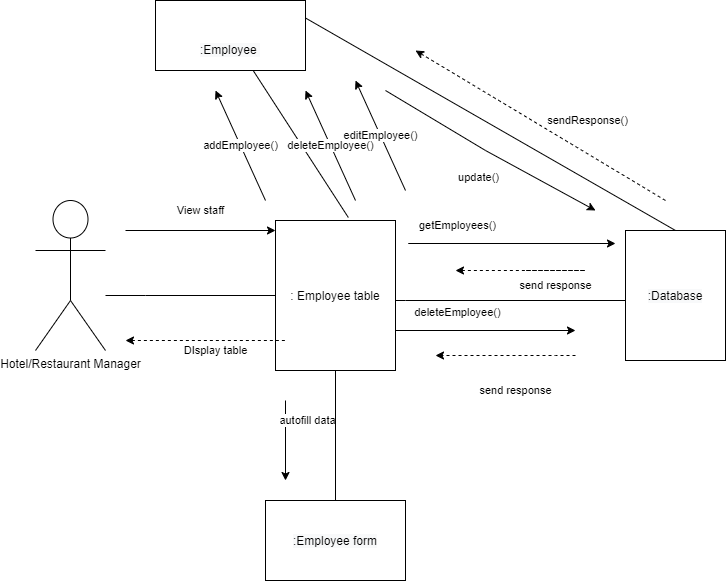

The diagram above was exported from draw.io. Its source (the exported page's mxGraphModel, read from the mxfile embedded in the PNG):
<mxGraphModel dx="1038" dy="579" grid="1" gridSize="10" guides="1" tooltips="1" connect="1" arrows="1" fold="1" page="1" pageScale="1" pageWidth="850" pageHeight="1100" math="0" shadow="0">
  <root>
    <mxCell id="0" />
    <mxCell id="1" parent="0" />
    <mxCell id="BPnJfp5n1sce65Ojcg5O-8" value="send response" style="edgeStyle=orthogonalEdgeStyle;rounded=0;orthogonalLoop=1;jettySize=auto;html=1;startArrow=classic;startFill=1;endArrow=none;endFill=0;dashed=1;" parent="1" edge="1">
      <mxGeometry x="0.0526" y="-15" relative="1" as="geometry">
        <mxPoint x="580" y="280" as="targetPoint" />
        <Array as="points">
          <mxPoint x="640" y="280" />
        </Array>
        <mxPoint as="offset" />
        <mxPoint x="510" y="280" as="sourcePoint" />
      </mxGeometry>
    </mxCell>
    <mxCell id="_fCt3K1sY7tsUqYbo7sy-4" value="autofill data" style="rounded=0;orthogonalLoop=1;jettySize=auto;html=1;" edge="1" parent="1">
      <mxGeometry x="-0.4906" y="22" relative="1" as="geometry">
        <mxPoint x="340" y="410" as="sourcePoint" />
        <mxPoint x="340" y="490" as="targetPoint" />
        <mxPoint as="offset" />
      </mxGeometry>
    </mxCell>
    <mxCell id="_fCt3K1sY7tsUqYbo7sy-13" style="edgeStyle=none;rounded=0;orthogonalLoop=1;jettySize=auto;html=1;entryX=0.5;entryY=0;entryDx=0;entryDy=0;endArrow=none;endFill=0;" edge="1" parent="1" source="BPnJfp5n1sce65Ojcg5O-1" target="BPnJfp5n1sce65Ojcg5O-2">
      <mxGeometry relative="1" as="geometry" />
    </mxCell>
    <mxCell id="_fCt3K1sY7tsUqYbo7sy-16" style="edgeStyle=none;rounded=0;orthogonalLoop=1;jettySize=auto;html=1;endArrow=none;endFill=0;exitX=0.607;exitY=-0.02;exitDx=0;exitDy=0;exitPerimeter=0;" edge="1" parent="1" source="BPnJfp5n1sce65Ojcg5O-1" target="_fCt3K1sY7tsUqYbo7sy-1">
      <mxGeometry relative="1" as="geometry" />
    </mxCell>
    <mxCell id="BPnJfp5n1sce65Ojcg5O-1" value="&lt;span&gt;: Employee table&lt;/span&gt;" style="rounded=0;whiteSpace=wrap;html=1;" parent="1" vertex="1">
      <mxGeometry x="330" y="230" width="120" height="150" as="geometry" />
    </mxCell>
    <mxCell id="BPnJfp5n1sce65Ojcg5O-2" value="&#10;&#10;&lt;span style=&quot;color: rgb(0, 0, 0); font-family: helvetica; font-size: 12px; font-style: normal; font-weight: 400; letter-spacing: normal; text-align: center; text-indent: 0px; text-transform: none; word-spacing: 0px; background-color: rgb(248, 249, 250); display: inline; float: none;&quot;&gt;:Employee form&lt;/span&gt;&#10;&#10;" style="rounded=0;whiteSpace=wrap;html=1;" parent="1" vertex="1">
      <mxGeometry x="320" y="510" width="140" height="80" as="geometry" />
    </mxCell>
    <mxCell id="sv8VQUu5kts6TJ2_sIAt-9" value="&#10;&#10;&lt;span style=&quot;color: rgb(0, 0, 0); font-family: helvetica; font-size: 11px; font-style: normal; font-weight: 400; letter-spacing: normal; text-align: center; text-indent: 0px; text-transform: none; word-spacing: 0px; background-color: rgb(255, 255, 255); display: inline; float: none;&quot;&gt;send response&lt;/span&gt;&#10;&#10;" style="edgeStyle=orthogonalEdgeStyle;rounded=0;orthogonalLoop=1;jettySize=auto;html=1;dashed=1;" parent="1" edge="1">
      <mxGeometry x="-0.1404" y="35" relative="1" as="geometry">
        <Array as="points">
          <mxPoint x="610" y="365" />
          <mxPoint x="610" y="365" />
        </Array>
        <mxPoint as="offset" />
        <mxPoint x="630" y="365" as="sourcePoint" />
        <mxPoint x="490" y="365" as="targetPoint" />
      </mxGeometry>
    </mxCell>
    <mxCell id="_fCt3K1sY7tsUqYbo7sy-9" value="sendResponse()" style="edgeStyle=none;rounded=0;orthogonalLoop=1;jettySize=auto;html=1;dashed=1;" edge="1" parent="1">
      <mxGeometry x="-0.2598" y="-29" relative="1" as="geometry">
        <mxPoint x="720" y="210" as="sourcePoint" />
        <mxPoint x="470" y="60" as="targetPoint" />
        <mxPoint as="offset" />
      </mxGeometry>
    </mxCell>
    <mxCell id="_fCt3K1sY7tsUqYbo7sy-14" style="edgeStyle=none;rounded=0;orthogonalLoop=1;jettySize=auto;html=1;endArrow=none;endFill=0;entryX=1;entryY=0.25;entryDx=0;entryDy=0;exitX=0.5;exitY=0;exitDx=0;exitDy=0;" edge="1" parent="1" source="BPnJfp5n1sce65Ojcg5O-3" target="_fCt3K1sY7tsUqYbo7sy-1">
      <mxGeometry relative="1" as="geometry">
        <mxPoint x="710" y="230" as="sourcePoint" />
      </mxGeometry>
    </mxCell>
    <mxCell id="BPnJfp5n1sce65Ojcg5O-3" value="&#10;&#10;&lt;span style=&quot;color: rgb(0, 0, 0); font-family: helvetica; font-size: 12px; font-style: normal; font-weight: 400; letter-spacing: normal; text-align: center; text-indent: 0px; text-transform: none; word-spacing: 0px; background-color: rgb(248, 249, 250); display: inline; float: none;&quot;&gt;:Database&lt;/span&gt;&#10;&#10;" style="rounded=0;whiteSpace=wrap;html=1;" parent="1" vertex="1">
      <mxGeometry x="680" y="240" width="100" height="130" as="geometry" />
    </mxCell>
    <mxCell id="BPnJfp5n1sce65Ojcg5O-5" style="edgeStyle=orthogonalEdgeStyle;rounded=0;orthogonalLoop=1;jettySize=auto;html=1;endArrow=none;endFill=0;" parent="1" source="_fCt3K1sY7tsUqYbo7sy-6" target="BPnJfp5n1sce65Ojcg5O-1" edge="1">
      <mxGeometry relative="1" as="geometry">
        <Array as="points">
          <mxPoint x="200" y="305" />
          <mxPoint x="200" y="305" />
        </Array>
        <mxPoint x="180" y="300" as="sourcePoint" />
      </mxGeometry>
    </mxCell>
    <mxCell id="BPnJfp5n1sce65Ojcg5O-6" value="View staff" style="edgeStyle=orthogonalEdgeStyle;rounded=0;orthogonalLoop=1;jettySize=auto;html=1;" parent="1" edge="1">
      <mxGeometry y="20" relative="1" as="geometry">
        <mxPoint x="180" y="240" as="sourcePoint" />
        <mxPoint x="330" y="240" as="targetPoint" />
        <mxPoint as="offset" />
      </mxGeometry>
    </mxCell>
    <mxCell id="BPnJfp5n1sce65Ojcg5O-7" value="DIsplay table" style="edgeStyle=orthogonalEdgeStyle;rounded=0;orthogonalLoop=1;jettySize=auto;html=1;endArrow=none;endFill=0;startArrow=classic;startFill=1;dashed=1;" parent="1" edge="1">
      <mxGeometry x="0.125" y="-10" relative="1" as="geometry">
        <mxPoint x="180" y="350" as="sourcePoint" />
        <mxPoint x="340" y="350" as="targetPoint" />
        <mxPoint as="offset" />
      </mxGeometry>
    </mxCell>
    <mxCell id="BPnJfp5n1sce65Ojcg5O-9" style="edgeStyle=orthogonalEdgeStyle;rounded=0;orthogonalLoop=1;jettySize=auto;html=1;endArrow=none;endFill=0;exitX=1;exitY=0.5;exitDx=0;exitDy=0;entryX=0;entryY=0.5;entryDx=0;entryDy=0;" parent="1" source="BPnJfp5n1sce65Ojcg5O-1" target="BPnJfp5n1sce65Ojcg5O-3" edge="1">
      <mxGeometry relative="1" as="geometry">
        <mxPoint x="470" y="259.5" as="sourcePoint" />
        <mxPoint x="630" y="259.5" as="targetPoint" />
        <Array as="points">
          <mxPoint x="460" y="310" />
          <mxPoint x="660" y="310" />
        </Array>
      </mxGeometry>
    </mxCell>
    <mxCell id="BPnJfp5n1sce65Ojcg5O-10" value="getEmployees()" style="edgeStyle=orthogonalEdgeStyle;rounded=0;orthogonalLoop=1;jettySize=auto;html=1;startArrow=none;startFill=0;endArrow=classic;endFill=1;" parent="1" edge="1">
      <mxGeometry x="-0.2962" y="18" relative="1" as="geometry">
        <mxPoint x="500" y="253" as="sourcePoint" />
        <mxPoint x="670" y="253" as="targetPoint" />
        <Array as="points">
          <mxPoint x="463" y="253" />
          <mxPoint x="463" y="253" />
        </Array>
        <mxPoint as="offset" />
      </mxGeometry>
    </mxCell>
    <mxCell id="sv8VQUu5kts6TJ2_sIAt-7" value="deleteEmployee()" style="edgeStyle=orthogonalEdgeStyle;rounded=0;orthogonalLoop=1;jettySize=auto;html=1;startArrow=none;startFill=0;endArrow=classic;endFill=1;exitX=1;exitY=0.75;exitDx=0;exitDy=0;" parent="1" source="BPnJfp5n1sce65Ojcg5O-1" edge="1">
      <mxGeometry x="-0.2962" y="18" relative="1" as="geometry">
        <mxPoint x="450.03999999999996" y="342.02" as="sourcePoint" />
        <mxPoint x="630" y="340" as="targetPoint" />
        <Array as="points">
          <mxPoint x="450" y="340" />
        </Array>
        <mxPoint as="offset" />
      </mxGeometry>
    </mxCell>
    <mxCell id="_fCt3K1sY7tsUqYbo7sy-5" value="update()" style="edgeStyle=none;rounded=0;orthogonalLoop=1;jettySize=auto;html=1;" edge="1" parent="1">
      <mxGeometry x="0.0147" y="-26" relative="1" as="geometry">
        <mxPoint x="440" y="100" as="sourcePoint" />
        <mxPoint x="650" y="220" as="targetPoint" />
        <Array as="points">
          <mxPoint x="540" y="160" />
        </Array>
        <mxPoint y="1" as="offset" />
      </mxGeometry>
    </mxCell>
    <mxCell id="_fCt3K1sY7tsUqYbo7sy-1" value="&lt;br&gt;&lt;br&gt;&lt;span style=&quot;color: rgb(0 , 0 , 0) ; font-family: &amp;#34;helvetica&amp;#34; ; font-size: 12px ; font-style: normal ; font-weight: 400 ; letter-spacing: normal ; text-align: center ; text-indent: 0px ; text-transform: none ; word-spacing: 0px ; background-color: rgb(248 , 249 , 250) ; display: inline ; float: none&quot;&gt;:Employee&amp;nbsp;&lt;/span&gt;&lt;br&gt;" style="rounded=0;whiteSpace=wrap;html=1;" vertex="1" parent="1">
      <mxGeometry x="210" y="10" width="150" height="70" as="geometry" />
    </mxCell>
    <mxCell id="_fCt3K1sY7tsUqYbo7sy-6" value="Hotel/Restaurant Manager" style="shape=umlActor;verticalLabelPosition=bottom;verticalAlign=top;html=1;outlineConnect=0;" vertex="1" parent="1">
      <mxGeometry x="90" y="210" width="70" height="150" as="geometry" />
    </mxCell>
    <mxCell id="_fCt3K1sY7tsUqYbo7sy-11" value="addEmployee()" style="endArrow=classic;html=1;" edge="1" parent="1">
      <mxGeometry width="50" height="50" relative="1" as="geometry">
        <mxPoint x="320" y="210" as="sourcePoint" />
        <mxPoint x="270" y="100" as="targetPoint" />
      </mxGeometry>
    </mxCell>
    <mxCell id="_fCt3K1sY7tsUqYbo7sy-12" value="editEmployee()" style="endArrow=classic;html=1;" edge="1" parent="1">
      <mxGeometry width="50" height="50" relative="1" as="geometry">
        <mxPoint x="460" y="200" as="sourcePoint" />
        <mxPoint x="410" y="90" as="targetPoint" />
      </mxGeometry>
    </mxCell>
    <mxCell id="_fCt3K1sY7tsUqYbo7sy-15" value="deleteEmployee()" style="endArrow=classic;html=1;" edge="1" parent="1">
      <mxGeometry width="50" height="50" relative="1" as="geometry">
        <mxPoint x="410" y="210" as="sourcePoint" />
        <mxPoint x="360" y="100" as="targetPoint" />
      </mxGeometry>
    </mxCell>
  </root>
</mxGraphModel>